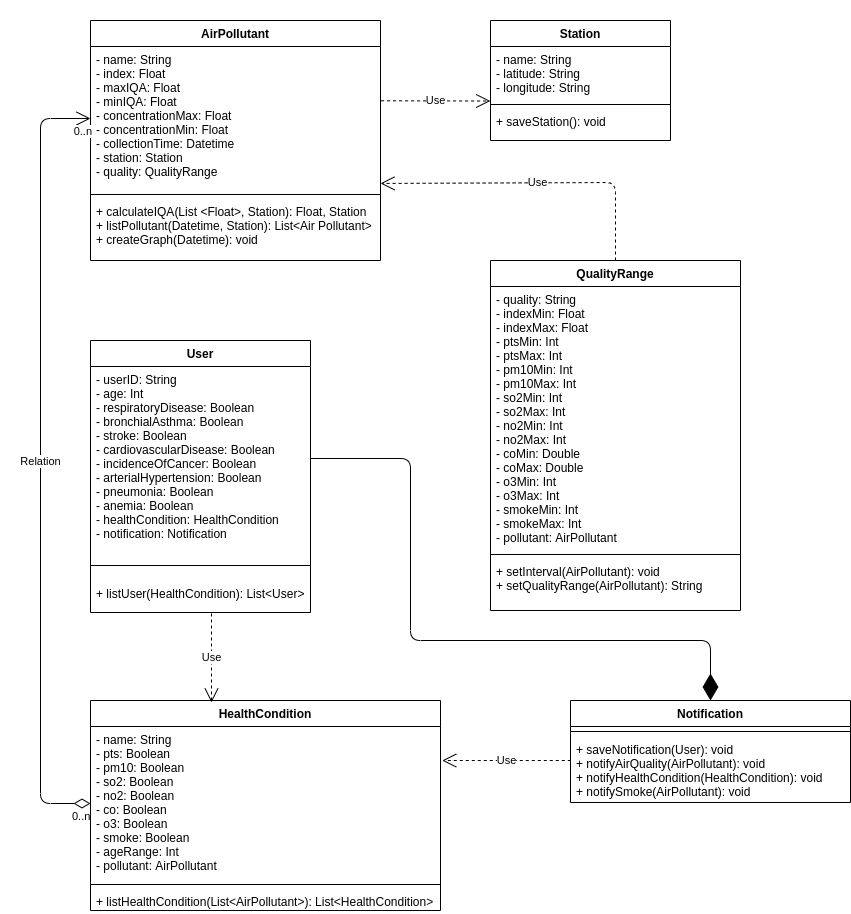

The diagram above was exported from draw.io. Its source (the exported page's mxGraphModel, read from the mxfile embedded in the PNG):
<mxGraphModel dx="1736" dy="830" grid="1" gridSize="10" guides="1" tooltips="1" connect="1" arrows="1" fold="1" page="1" pageScale="1" pageWidth="827" pageHeight="1169" math="0" shadow="0">
  <root>
    <mxCell id="0" />
    <mxCell id="1" parent="0" />
    <mxCell id="F8DsdXIDSbr2OdfFIl61-20" value="Use" style="endArrow=open;endSize=12;dashed=1;html=1;exitX=1.002;exitY=0.377;exitDx=0;exitDy=0;exitPerimeter=0;entryX=-0.001;entryY=1.01;entryDx=0;entryDy=0;entryPerimeter=0;" edge="1" parent="1" source="mdxGp5lsjsi9yrntAopU-2" target="6P58yVDQiNwxUwiB0qzL-2">
      <mxGeometry width="160" relative="1" as="geometry">
        <mxPoint x="380" y="110" as="sourcePoint" />
        <mxPoint x="480" y="141" as="targetPoint" />
      </mxGeometry>
    </mxCell>
    <mxCell id="F8DsdXIDSbr2OdfFIl61-21" value="Use" style="endArrow=open;endSize=12;dashed=1;html=1;exitX=0.5;exitY=0;exitDx=0;exitDy=0;entryX=1;entryY=0.951;entryDx=0;entryDy=0;entryPerimeter=0;" edge="1" parent="1" source="6P58yVDQiNwxUwiB0qzL-5" target="mdxGp5lsjsi9yrntAopU-2">
      <mxGeometry width="160" relative="1" as="geometry">
        <mxPoint x="550" y="250" as="sourcePoint" />
        <mxPoint x="710" y="250" as="targetPoint" />
        <Array as="points">
          <mxPoint x="605" y="222" />
        </Array>
      </mxGeometry>
    </mxCell>
    <mxCell id="mdxGp5lsjsi9yrntAopU-1" value="AirPollutant" style="swimlane;fontStyle=1;align=center;verticalAlign=top;childLayout=stackLayout;horizontal=1;startSize=26;horizontalStack=0;resizeParent=1;resizeParentMax=0;resizeLast=0;collapsible=1;marginBottom=0;" parent="1" vertex="1">
      <mxGeometry x="80" y="60" width="290" height="240" as="geometry" />
    </mxCell>
    <mxCell id="mdxGp5lsjsi9yrntAopU-2" value="- name: String&#10;- index: Float&#10;- maxIQA: Float&#10;- minIQA: Float&#10;- concentrationMax: Float&#10;- concentrationMin: Float&#10;- collectionTime: Datetime&#10;- station: Station&#10;- quality: QualityRange&#10;&#10;" style="text;strokeColor=none;fillColor=none;align=left;verticalAlign=top;spacingLeft=4;spacingRight=4;overflow=hidden;rotatable=0;points=[[0,0.5],[1,0.5]];portConstraint=eastwest;" parent="mdxGp5lsjsi9yrntAopU-1" vertex="1">
      <mxGeometry y="26" width="290" height="144" as="geometry" />
    </mxCell>
    <mxCell id="mdxGp5lsjsi9yrntAopU-3" value="" style="line;strokeWidth=1;fillColor=none;align=left;verticalAlign=middle;spacingTop=-1;spacingLeft=3;spacingRight=3;rotatable=0;labelPosition=right;points=[];portConstraint=eastwest;" parent="mdxGp5lsjsi9yrntAopU-1" vertex="1">
      <mxGeometry y="170" width="290" height="8" as="geometry" />
    </mxCell>
    <mxCell id="mdxGp5lsjsi9yrntAopU-4" value="+ calculateIQA(List &lt;Float&gt;, Station): Float, Station &#10;+ listPollutant(Datetime, Station): List&lt;Air Pollutant&gt;&#10;+ createGraph(Datetime): void" style="text;strokeColor=none;fillColor=none;align=left;verticalAlign=top;spacingLeft=4;spacingRight=4;overflow=hidden;rotatable=0;points=[[0,0.5],[1,0.5]];portConstraint=eastwest;" parent="mdxGp5lsjsi9yrntAopU-1" vertex="1">
      <mxGeometry y="178" width="290" height="62" as="geometry" />
    </mxCell>
    <mxCell id="6P58yVDQiNwxUwiB0qzL-1" value="Station" style="swimlane;fontStyle=1;align=center;verticalAlign=top;childLayout=stackLayout;horizontal=1;startSize=26;horizontalStack=0;resizeParent=1;resizeParentMax=0;resizeLast=0;collapsible=1;marginBottom=0;" parent="1" vertex="1">
      <mxGeometry x="480" y="60" width="180" height="120" as="geometry" />
    </mxCell>
    <mxCell id="6P58yVDQiNwxUwiB0qzL-2" value="- name: String&#10;- latitude: String&#10;- longitude: String" style="text;strokeColor=none;fillColor=none;align=left;verticalAlign=top;spacingLeft=4;spacingRight=4;overflow=hidden;rotatable=0;points=[[0,0.5],[1,0.5]];portConstraint=eastwest;" parent="6P58yVDQiNwxUwiB0qzL-1" vertex="1">
      <mxGeometry y="26" width="180" height="54" as="geometry" />
    </mxCell>
    <mxCell id="6P58yVDQiNwxUwiB0qzL-3" value="" style="line;strokeWidth=1;fillColor=none;align=left;verticalAlign=middle;spacingTop=-1;spacingLeft=3;spacingRight=3;rotatable=0;labelPosition=right;points=[];portConstraint=eastwest;" parent="6P58yVDQiNwxUwiB0qzL-1" vertex="1">
      <mxGeometry y="80" width="180" height="8" as="geometry" />
    </mxCell>
    <mxCell id="6P58yVDQiNwxUwiB0qzL-4" value="+ saveStation(): void&#10;" style="text;strokeColor=none;fillColor=none;align=left;verticalAlign=top;spacingLeft=4;spacingRight=4;overflow=hidden;rotatable=0;points=[[0,0.5],[1,0.5]];portConstraint=eastwest;" parent="6P58yVDQiNwxUwiB0qzL-1" vertex="1">
      <mxGeometry y="88" width="180" height="32" as="geometry" />
    </mxCell>
    <mxCell id="6P58yVDQiNwxUwiB0qzL-5" value="QualityRange" style="swimlane;fontStyle=1;align=center;verticalAlign=top;childLayout=stackLayout;horizontal=1;startSize=26;horizontalStack=0;resizeParent=1;resizeParentMax=0;resizeLast=0;collapsible=1;marginBottom=0;" parent="1" vertex="1">
      <mxGeometry x="480" y="300" width="250" height="350" as="geometry" />
    </mxCell>
    <mxCell id="6P58yVDQiNwxUwiB0qzL-6" value="- quality: String&#10;- indexMin: Float&#10;- indexMax: Float&#10;- ptsMin: Int&#10;- ptsMax: Int&#10;- pm10Min: Int&#10;- pm10Max: Int&#10;- so2Min: Int&#10;- so2Max: Int&#10;- no2Min: Int&#10;- no2Max: Int&#10;- coMin: Double&#10;- coMax: Double&#10;- o3Min: Int&#10;- o3Max: Int&#10;- smokeMin: Int&#10;- smokeMax: Int&#10;- pollutant: AirPollutant" style="text;strokeColor=none;fillColor=none;align=left;verticalAlign=top;spacingLeft=4;spacingRight=4;overflow=hidden;rotatable=0;points=[[0,0.5],[1,0.5]];portConstraint=eastwest;" parent="6P58yVDQiNwxUwiB0qzL-5" vertex="1">
      <mxGeometry y="26" width="250" height="264" as="geometry" />
    </mxCell>
    <mxCell id="6P58yVDQiNwxUwiB0qzL-7" value="" style="line;strokeWidth=1;fillColor=none;align=left;verticalAlign=middle;spacingTop=-1;spacingLeft=3;spacingRight=3;rotatable=0;labelPosition=right;points=[];portConstraint=eastwest;" parent="6P58yVDQiNwxUwiB0qzL-5" vertex="1">
      <mxGeometry y="290" width="250" height="8" as="geometry" />
    </mxCell>
    <mxCell id="6P58yVDQiNwxUwiB0qzL-8" value="+ setInterval(AirPollutant): void&#10;+ setQualityRange(AirPollutant): String" style="text;strokeColor=none;fillColor=none;align=left;verticalAlign=top;spacingLeft=4;spacingRight=4;overflow=hidden;rotatable=0;points=[[0,0.5],[1,0.5]];portConstraint=eastwest;" parent="6P58yVDQiNwxUwiB0qzL-5" vertex="1">
      <mxGeometry y="298" width="250" height="52" as="geometry" />
    </mxCell>
    <mxCell id="F8DsdXIDSbr2OdfFIl61-5" value="User" style="swimlane;fontStyle=1;align=center;verticalAlign=top;childLayout=stackLayout;horizontal=1;startSize=26;horizontalStack=0;resizeParent=1;resizeParentMax=0;resizeLast=0;collapsible=1;marginBottom=0;" vertex="1" parent="1">
      <mxGeometry x="80" y="380" width="220" height="272" as="geometry" />
    </mxCell>
    <mxCell id="F8DsdXIDSbr2OdfFIl61-6" value="- userID: String&#10;- age: Int&#10;- respiratoryDisease: Boolean&#10;- bronchialAsthma: Boolean&#10;- stroke: Boolean&#10;- cardiovascularDisease: Boolean&#10;- incidenceOfCancer: Boolean&#10;- arterialHypertension: Boolean&#10;- pneumonia: Boolean&#10;- anemia: Boolean&#10;- healthCondition: HealthCondition&#10;- notification: Notification" style="text;strokeColor=none;fillColor=none;align=left;verticalAlign=top;spacingLeft=4;spacingRight=4;overflow=hidden;rotatable=0;points=[[0,0.5],[1,0.5]];portConstraint=eastwest;" vertex="1" parent="F8DsdXIDSbr2OdfFIl61-5">
      <mxGeometry y="26" width="220" height="184" as="geometry" />
    </mxCell>
    <mxCell id="F8DsdXIDSbr2OdfFIl61-7" value="" style="line;strokeWidth=1;fillColor=none;align=left;verticalAlign=middle;spacingTop=-1;spacingLeft=3;spacingRight=3;rotatable=0;labelPosition=right;points=[];portConstraint=eastwest;" vertex="1" parent="F8DsdXIDSbr2OdfFIl61-5">
      <mxGeometry y="210" width="220" height="30" as="geometry" />
    </mxCell>
    <mxCell id="F8DsdXIDSbr2OdfFIl61-8" value="+ listUser(HealthCondition): List&lt;User&gt;" style="text;strokeColor=none;fillColor=none;align=left;verticalAlign=top;spacingLeft=4;spacingRight=4;overflow=hidden;rotatable=0;points=[[0,0.5],[1,0.5]];portConstraint=eastwest;" vertex="1" parent="F8DsdXIDSbr2OdfFIl61-5">
      <mxGeometry y="240" width="220" height="32" as="geometry" />
    </mxCell>
    <mxCell id="F8DsdXIDSbr2OdfFIl61-9" value="HealthCondition" style="swimlane;fontStyle=1;align=center;verticalAlign=top;childLayout=stackLayout;horizontal=1;startSize=26;horizontalStack=0;resizeParent=1;resizeParentMax=0;resizeLast=0;collapsible=1;marginBottom=0;" vertex="1" parent="1">
      <mxGeometry x="80" y="740" width="350" height="210" as="geometry" />
    </mxCell>
    <mxCell id="F8DsdXIDSbr2OdfFIl61-10" value="- name: String&#10;- pts: Boolean&#10;- pm10: Boolean&#10;- so2: Boolean&#10;- no2: Boolean&#10;- co: Boolean&#10;- o3: Boolean&#10;- smoke: Boolean&#10;- ageRange: Int&#10;- pollutant: AirPollutant&#10;" style="text;strokeColor=none;fillColor=none;align=left;verticalAlign=top;spacingLeft=4;spacingRight=4;overflow=hidden;rotatable=0;points=[[0,0.5],[1,0.5]];portConstraint=eastwest;" vertex="1" parent="F8DsdXIDSbr2OdfFIl61-9">
      <mxGeometry y="26" width="350" height="154" as="geometry" />
    </mxCell>
    <mxCell id="F8DsdXIDSbr2OdfFIl61-11" value="" style="line;strokeWidth=1;fillColor=none;align=left;verticalAlign=middle;spacingTop=-1;spacingLeft=3;spacingRight=3;rotatable=0;labelPosition=right;points=[];portConstraint=eastwest;" vertex="1" parent="F8DsdXIDSbr2OdfFIl61-9">
      <mxGeometry y="180" width="350" height="8" as="geometry" />
    </mxCell>
    <mxCell id="F8DsdXIDSbr2OdfFIl61-12" value="+ listHealthCondition(List&lt;AirPollutant&gt;): List&lt;HealthCondition&gt;" style="text;strokeColor=none;fillColor=none;align=left;verticalAlign=top;spacingLeft=4;spacingRight=4;overflow=hidden;rotatable=0;points=[[0,0.5],[1,0.5]];portConstraint=eastwest;" vertex="1" parent="F8DsdXIDSbr2OdfFIl61-9">
      <mxGeometry y="188" width="350" height="22" as="geometry" />
    </mxCell>
    <mxCell id="F8DsdXIDSbr2OdfFIl61-14" value="Notification" style="swimlane;fontStyle=1;align=center;verticalAlign=top;childLayout=stackLayout;horizontal=1;startSize=26;horizontalStack=0;resizeParent=1;resizeParentMax=0;resizeLast=0;collapsible=1;marginBottom=0;" vertex="1" parent="1">
      <mxGeometry x="560" y="740" width="280" height="102" as="geometry" />
    </mxCell>
    <mxCell id="F8DsdXIDSbr2OdfFIl61-16" value="" style="line;strokeWidth=1;fillColor=none;align=left;verticalAlign=middle;spacingTop=-1;spacingLeft=3;spacingRight=3;rotatable=0;labelPosition=right;points=[];portConstraint=eastwest;" vertex="1" parent="F8DsdXIDSbr2OdfFIl61-14">
      <mxGeometry y="26" width="280" height="10" as="geometry" />
    </mxCell>
    <mxCell id="F8DsdXIDSbr2OdfFIl61-17" value="+ saveNotification(User): void&#10;+ notifyAirQuality(AirPollutant): void&#10;+ notifyHealthCondition(HealthCondition): void&#10;+ notifySmoke(AirPollutant): void" style="text;strokeColor=none;fillColor=none;align=left;verticalAlign=top;spacingLeft=4;spacingRight=4;overflow=hidden;rotatable=0;points=[[0,0.5],[1,0.5]];portConstraint=eastwest;" vertex="1" parent="F8DsdXIDSbr2OdfFIl61-14">
      <mxGeometry y="36" width="280" height="66" as="geometry" />
    </mxCell>
    <mxCell id="F8DsdXIDSbr2OdfFIl61-22" value="Use" style="endArrow=open;endSize=12;dashed=1;html=1;" edge="1" parent="1">
      <mxGeometry width="160" relative="1" as="geometry">
        <mxPoint x="201" y="653" as="sourcePoint" />
        <mxPoint x="201" y="742" as="targetPoint" />
      </mxGeometry>
    </mxCell>
    <mxCell id="F8DsdXIDSbr2OdfFIl61-23" value="Use" style="endArrow=open;endSize=12;dashed=1;html=1;exitX=0.001;exitY=0.364;exitDx=0;exitDy=0;exitPerimeter=0;entryX=1.005;entryY=0.221;entryDx=0;entryDy=0;entryPerimeter=0;" edge="1" parent="1" source="F8DsdXIDSbr2OdfFIl61-17" target="F8DsdXIDSbr2OdfFIl61-10">
      <mxGeometry width="160" relative="1" as="geometry">
        <mxPoint x="450" y="860" as="sourcePoint" />
        <mxPoint x="610" y="860" as="targetPoint" />
      </mxGeometry>
    </mxCell>
    <mxCell id="F8DsdXIDSbr2OdfFIl61-24" value="" style="endArrow=diamondThin;endFill=1;endSize=24;html=1;entryX=0.5;entryY=0;entryDx=0;entryDy=0;exitX=1;exitY=0.5;exitDx=0;exitDy=0;" edge="1" parent="1" source="F8DsdXIDSbr2OdfFIl61-6" target="F8DsdXIDSbr2OdfFIl61-14">
      <mxGeometry width="160" relative="1" as="geometry">
        <mxPoint y="580" as="sourcePoint" />
        <mxPoint x="160" y="580" as="targetPoint" />
        <Array as="points">
          <mxPoint x="400" y="498" />
          <mxPoint x="400" y="680" />
          <mxPoint x="700" y="680" />
        </Array>
      </mxGeometry>
    </mxCell>
    <mxCell id="F8DsdXIDSbr2OdfFIl61-25" value="Relation" style="endArrow=open;html=1;endSize=12;startArrow=diamondThin;startSize=14;startFill=0;edgeStyle=orthogonalEdgeStyle;exitX=0;exitY=0.5;exitDx=0;exitDy=0;entryX=0;entryY=0.5;entryDx=0;entryDy=0;" edge="1" parent="1" source="F8DsdXIDSbr2OdfFIl61-10" target="mdxGp5lsjsi9yrntAopU-2">
      <mxGeometry relative="1" as="geometry">
        <mxPoint x="420" y="660" as="sourcePoint" />
        <mxPoint x="580" y="660" as="targetPoint" />
        <Array as="points">
          <mxPoint x="30" y="843" />
          <mxPoint x="30" y="158" />
        </Array>
      </mxGeometry>
    </mxCell>
    <mxCell id="F8DsdXIDSbr2OdfFIl61-26" value="0..n" style="edgeLabel;resizable=0;html=1;align=left;verticalAlign=top;" connectable="0" vertex="1" parent="F8DsdXIDSbr2OdfFIl61-25">
      <mxGeometry x="-1" relative="1" as="geometry">
        <mxPoint x="-20" as="offset" />
      </mxGeometry>
    </mxCell>
    <mxCell id="F8DsdXIDSbr2OdfFIl61-27" value="0..n" style="edgeLabel;resizable=0;html=1;align=right;verticalAlign=top;" connectable="0" vertex="1" parent="F8DsdXIDSbr2OdfFIl61-25">
      <mxGeometry x="1" relative="1" as="geometry">
        <mxPoint x="0.14000000000000057" as="offset" />
      </mxGeometry>
    </mxCell>
  </root>
</mxGraphModel>